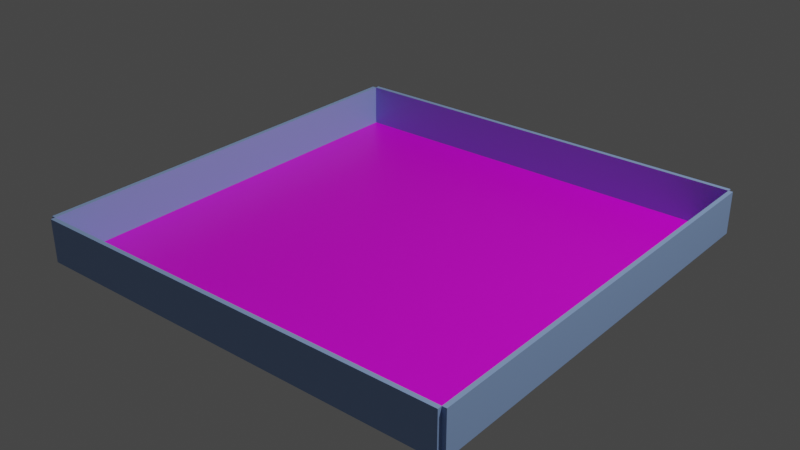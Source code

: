 # Source: pet_play_yard_02.blend  (saved by Blender 2.93.20; exported with 4.5.12 LTS)
import bpy
from mathutils import Matrix  # noqa: F401  (used for matrix-valued properties, if any)

bpy.ops.wm.read_factory_settings(use_empty=True)
scene = bpy.context.scene
scene.name = 'Scene'

# ---- collections
col_collection = bpy.data.collections.new('Collection'); scene.collection.children.link(col_collection)

# ---- images (referenced by path relative to the original .blend; pixels are not part of the script)
import os
ASSET_DIR = os.environ.get("B2B_ASSET_DIR", "")  # directory of the original .blend (textures are referenced by path, not embedded)
HERE = os.path.dirname(os.path.abspath(__file__))  # packed textures are extracted next to this script under _unpacked/

def load_image(name, relpath, width, height, colorspace="sRGB"):
    """Load a texture the original file referenced (path relative to the .blend, or extracted next to this script)."""
    p = next((c for c in (os.path.join(HERE, relpath), os.path.join(ASSET_DIR, relpath)) if relpath and os.path.exists(c)), "")
    if p:
        img = bpy.data.images.load(p, check_existing=True)
        img.name = name
    else:  # same state as the original file: an image datablock whose file is absent (Cycles renders it pink)
        img = bpy.data.images.new(name, width, height)
        img.source = "FILE"
        img.filepath = "//" + (relpath or name)
    img.colorspace_settings.name = colorspace
    return img
img_pet_play_yard_02_png = load_image('pet_play_yard_02.png', 'pet_play_yard_02.png', 1024, 1024, 'sRGB')

# ---- materials (node trees are filled in below, after node groups)
mat_pet_play_yard_02_floor = bpy.data.materials.new('pet_play_yard_02-Floor')
mat_pet_play_yard_02_floor.alpha_threshold = 0.0
mat_pet_play_yard_02_floor.use_transparent_shadow = False
mat_pet_play_yard_02_floor.preview_render_type = 'FLAT'
mat_pet_play_yard_02_floor.line_color = (0.0, 0.0, 0.0, 1.0)
mat_pet_play_yard_02_wall_color = bpy.data.materials.new('pet_play_yard_02-Wall color')
mat_pet_play_yard_02_wall_color.use_transparent_shadow = False
mat_pet_play_yard_02_wall_color.preview_render_type = 'FLAT'

# ---- material node trees
mat_pet_play_yard_02_floor.use_nodes = True; mat_pet_play_yard_02_floor.node_tree.nodes.clear()
_N = mat_pet_play_yard_02_floor.node_tree.nodes; _L = mat_pet_play_yard_02_floor.node_tree.links
n0 = _N.new('ShaderNodeOutputMaterial'); n0.name = 'Material Output'; n0.location = (300, 300)
n1 = _N.new('ShaderNodeBsdfPrincipled'); n1.name = 'Principled BSDF'; n1.location = (10, 300)
n1.distribution = 'GGX'
n1.subsurface_method = 'BURLEY'
n1.inputs[2].default_value = 0.4
n1.inputs[3].default_value = 1.45
n1.inputs[27].default_value = (0.0, 0.0, 0.0, 1.0)
n1.inputs[28].default_value = 1.0
n2 = _N.new('ShaderNodeTexImage'); n2.name = 'Image Texture'; n2.location = (-280, 280)
n2.image = img_pet_play_yard_02_png
n3 = _N.new('ShaderNodeRGB'); n3.name = 'RGB'; n3.location = (-180, 220)
n3.outputs[0].default_value = (0.4477, 1.0, 0.9784, 1.0)
_L.new(n1.outputs[0], n0.inputs[0])
_L.new(n2.outputs[0], n1.inputs[0])
n0.is_active_output = True
mat_pet_play_yard_02_wall_color.use_nodes = True; mat_pet_play_yard_02_wall_color.node_tree.nodes.clear()
_N = mat_pet_play_yard_02_wall_color.node_tree.nodes; _L = mat_pet_play_yard_02_wall_color.node_tree.links
n0 = _N.new('ShaderNodeBsdfPrincipled'); n0.name = 'Principled BSDF'; n0.location = (10, 300)
n0.distribution = 'GGX'
n0.subsurface_method = 'BURLEY'
n0.inputs[0].default_value = (0.3039, 0.4594, 0.8, 1.0)
n0.inputs[3].default_value = 1.45
n0.inputs[27].default_value = (0.0, 0.0, 0.0, 1.0)
n0.inputs[28].default_value = 1.0
n1 = _N.new('ShaderNodeOutputMaterial'); n1.name = 'Material Output'; n1.location = (300, 300)
_L.new(n0.outputs[0], n1.inputs[0])
n1.is_active_output = True

# ---- world
world_world = bpy.data.worlds.new('World'); scene.world = world_world
world_world.use_nodes = True; world_world.node_tree.nodes.clear()
_N = world_world.node_tree.nodes; _L = world_world.node_tree.links
n0 = _N.new('ShaderNodeOutputWorld'); n0.name = 'World Output'; n0.location = (300, 300)
n1 = _N.new('ShaderNodeBackground'); n1.name = 'Background'; n1.location = (10, 300)
n1.inputs[0].default_value = (0.05088, 0.05088, 0.05088, 1.0)
_L.new(n1.outputs[0], n0.inputs[0])
n0.is_active_output = True
world_world.color = (0.05088, 0.05088, 0.05088)
world_world.use_sun_shadow = False
world_world.sun_shadow_jitter_overblur = 0.0

# ---- lights
light_light = bpy.data.lights.new('Light', 'POINT')
light_light.transmission_factor = 0.0
light_light.energy = 1000.0
light_light.shadow_soft_size = 0.1
light_light.shadow_maximum_resolution = 0.006
light_light.use_absolute_resolution = True

# ---- meshes
me_plane = bpy.data.meshes.new('Plane')
me_plane.from_pydata([(-1.0, -1.0, 0.0), (1.0, -1.0, 0.0), (-1.0, 1.0, 0.0), (1.0, 1.0, 0.0)], [], [(0, 1, 3, 2)])
_uv = me_plane.uv_layers.new(name='UVMap')
_uv.uv.foreach_set('vector', [0.0, 0.0, 1.0, 0.0, 1.0, 1.0, 0.0, 1.0])
me_plane.materials.append(mat_pet_play_yard_02_floor)
me_plane.use_remesh_fix_poles = True
me_plane.use_remesh_preserve_attributes = False
me_plane.update()
me_cube_001 = bpy.data.meshes.new('Cube.001')
me_cube_001.from_pydata([(-1.0, -1.0, -1.0), (-1.0, -1.0, 1.0), (-1.0, 1.0, -1.0), (-1.0, 1.0, 1.0), (1.0, -1.0, -1.0), (1.0, -1.0, 1.0), (1.0, 1.0, -1.0), (1.0, 1.0, 1.0)], [], [(0, 1, 3, 2), (2, 3, 7, 6), (6, 7, 5, 4), (4, 5, 1, 0), (2, 6, 4, 0), (7, 3, 1, 5)])
_uv = me_cube_001.uv_layers.new(name='UVMap')
_uv.uv.foreach_set('vector', [0.375, 0.0, 0.625, 0.0, 0.625, 0.25, 0.375, 0.25, 0.375, 0.25, 0.625, 0.25, 0.625, 0.5, 0.375, 0.5, 0.375, 0.5, 0.625, 0.5, 0.625, 0.75, 0.375, 0.75, 0.375, 0.75, 0.625, 0.75, 0.625, 1.0, 0.375, 1.0, 0.125, 0.5, 0.375, 0.5, 0.375, 0.75, 0.125, 0.75, 0.625, 0.5, 0.875, 0.5, 0.875, 0.75, 0.625, 0.75])
me_cube_001.materials.append(mat_pet_play_yard_02_wall_color)
me_cube_001.use_remesh_fix_poles = True
me_cube_001.use_remesh_preserve_attributes = False
me_cube_001.update()
me_cube_002 = bpy.data.meshes.new('Cube.002')
me_cube_002.from_pydata([(-1.0, -1.0, -1.0), (-1.0, -1.0, 1.0), (-1.0, 1.0, -1.0), (-1.0, 1.0, 1.0), (1.0, -1.0, -1.0), (1.0, -1.0, 1.0), (1.0, 1.0, -1.0), (1.0, 1.0, 1.0)], [], [(0, 1, 3, 2), (2, 3, 7, 6), (6, 7, 5, 4), (4, 5, 1, 0), (2, 6, 4, 0), (7, 3, 1, 5)])
_uv = me_cube_002.uv_layers.new(name='UVMap')
_uv.uv.foreach_set('vector', [0.375, 0.0, 0.625, 0.0, 0.625, 0.25, 0.375, 0.25, 0.375, 0.25, 0.625, 0.25, 0.625, 0.5, 0.375, 0.5, 0.375, 0.5, 0.625, 0.5, 0.625, 0.75, 0.375, 0.75, 0.375, 0.75, 0.625, 0.75, 0.625, 1.0, 0.375, 1.0, 0.125, 0.5, 0.375, 0.5, 0.375, 0.75, 0.125, 0.75, 0.625, 0.5, 0.875, 0.5, 0.875, 0.75, 0.625, 0.75])
me_cube_002.materials.append(mat_pet_play_yard_02_wall_color)
me_cube_002.use_remesh_fix_poles = True
me_cube_002.use_remesh_preserve_attributes = False
me_cube_002.update()
me_cube_003 = bpy.data.meshes.new('Cube.003')
me_cube_003.from_pydata([(-1.0, -1.0, -1.0), (-1.0, -1.0, 1.0), (-1.0, 1.0, -1.0), (-1.0, 1.0, 1.0), (1.0, -1.0, -1.0), (1.0, -1.0, 1.0), (1.0, 1.0, -1.0), (1.0, 1.0, 1.0)], [], [(0, 1, 3, 2), (2, 3, 7, 6), (6, 7, 5, 4), (4, 5, 1, 0), (2, 6, 4, 0), (7, 3, 1, 5)])
_uv = me_cube_003.uv_layers.new(name='UVMap')
_uv.uv.foreach_set('vector', [0.375, 0.0, 0.625, 0.0, 0.625, 0.25, 0.375, 0.25, 0.375, 0.25, 0.625, 0.25, 0.625, 0.5, 0.375, 0.5, 0.375, 0.5, 0.625, 0.5, 0.625, 0.75, 0.375, 0.75, 0.375, 0.75, 0.625, 0.75, 0.625, 1.0, 0.375, 1.0, 0.125, 0.5, 0.375, 0.5, 0.375, 0.75, 0.125, 0.75, 0.625, 0.5, 0.875, 0.5, 0.875, 0.75, 0.625, 0.75])
me_cube_003.materials.append(mat_pet_play_yard_02_wall_color)
me_cube_003.use_remesh_fix_poles = True
me_cube_003.use_remesh_preserve_attributes = False
me_cube_003.update()
me_cube_004 = bpy.data.meshes.new('Cube.004')
me_cube_004.from_pydata([(-1.0, -1.0, -1.0), (-1.0, -1.0, 1.0), (-1.0, 1.0, -1.0), (-1.0, 1.0, 1.0), (1.0, -1.0, -1.0), (1.0, -1.0, 1.0), (1.0, 1.0, -1.0), (1.0, 1.0, 1.0)], [], [(0, 1, 3, 2), (2, 3, 7, 6), (6, 7, 5, 4), (4, 5, 1, 0), (2, 6, 4, 0), (7, 3, 1, 5)])
_uv = me_cube_004.uv_layers.new(name='UVMap')
_uv.uv.foreach_set('vector', [0.375, 0.0, 0.625, 0.0, 0.625, 0.25, 0.375, 0.25, 0.375, 0.25, 0.625, 0.25, 0.625, 0.5, 0.375, 0.5, 0.375, 0.5, 0.625, 0.5, 0.625, 0.75, 0.375, 0.75, 0.375, 0.75, 0.625, 0.75, 0.625, 1.0, 0.375, 1.0, 0.125, 0.5, 0.375, 0.5, 0.375, 0.75, 0.125, 0.75, 0.625, 0.5, 0.875, 0.5, 0.875, 0.75, 0.625, 0.75])
me_cube_004.materials.append(mat_pet_play_yard_02_wall_color)
me_cube_004.use_remesh_fix_poles = True
me_cube_004.use_remesh_preserve_attributes = False
me_cube_004.update()

# ---- objects
ob_light = bpy.data.objects.new('Light', light_light)
ob_floor = bpy.data.objects.new('floor', me_plane)
ob_wall_back = bpy.data.objects.new('wall_back', me_cube_001)
ob_wall_back_001 = bpy.data.objects.new('wall_back.001', me_cube_002)
ob_wall_back_002 = bpy.data.objects.new('wall_back.002', me_cube_003)
ob_wall_back_003 = bpy.data.objects.new('wall_back.003', me_cube_004)

# ---- transforms, parenting, visibility, modifiers, constraints
ob_light.location = (4.076, 1.005, 5.904)
ob_light.rotation_euler = (0.6503, 0.05522, 1.866)
ob_light.lock_rotations_4d = False
ob_light.empty_display_type = 'ARROWS'
ob_light.color = (0.0, 0.0, 0.0, 0.0)
ob_light.lineart.crease_threshold = 0.0
ob_floor.location = (0.0, 0.0, 0.001)
ob_floor.rotation_euler = (0.0, -0.0, 1.571)
ob_wall_back.location = (-1.01, 0.0, 0.1)
ob_wall_back.scale = (0.01, 1.0, 0.1)
ob_wall_back_001.location = (1.01, 0.0, 0.1)
ob_wall_back_001.scale = (0.01, 1.0, 0.1)
ob_wall_back_002.location = (0.0, 1.01, 0.1)
ob_wall_back_002.scale = (1.0, 0.01, 0.1)
ob_wall_back_003.location = (0.0, -1.01, 0.1)
ob_wall_back_003.scale = (1.0, 0.01, 0.1)

# ---- collection membership
col_collection.objects.link(ob_light)
col_collection.objects.link(ob_floor)
col_collection.objects.link(ob_wall_back)
col_collection.objects.link(ob_wall_back_001)
col_collection.objects.link(ob_wall_back_002)
col_collection.objects.link(ob_wall_back_003)

# ---- scene / render settings (as saved in the file)
scene.frame_start = 1; scene.frame_end = 250; scene.frame_set(1)
scene.render.engine = 'BLENDER_EEVEE_NEXT'
scene.cycles.use_denoising = False
scene.cycles.samples = 128
scene.cycles.sampling_pattern = 'TABULATED_SOBOL'
scene.cycles.use_adaptive_sampling = False
scene.cycles.use_light_tree = False
scene.view_settings.view_transform = 'Filmic'
bpy.context.view_layer.update()

# ---- added for rendering (the .blend has no active camera): camera
cam_auto = bpy.data.cameras.new('AutoCamera')
cam_auto.lens = 50.0
cam_auto.sensor_width = 36.0
cam_auto.clip_end = 1000.0
ob_auto_camera = bpy.data.objects.new('AutoCamera', cam_auto)
scene.collection.objects.link(ob_auto_camera)
ob_auto_camera.location = (2.67568, -3.21081, 2.24054)
ob_auto_camera.rotation_euler = (1.09748, -7.21219e-08, 0.694738)
scene.camera = ob_auto_camera
bpy.context.view_layer.update()
